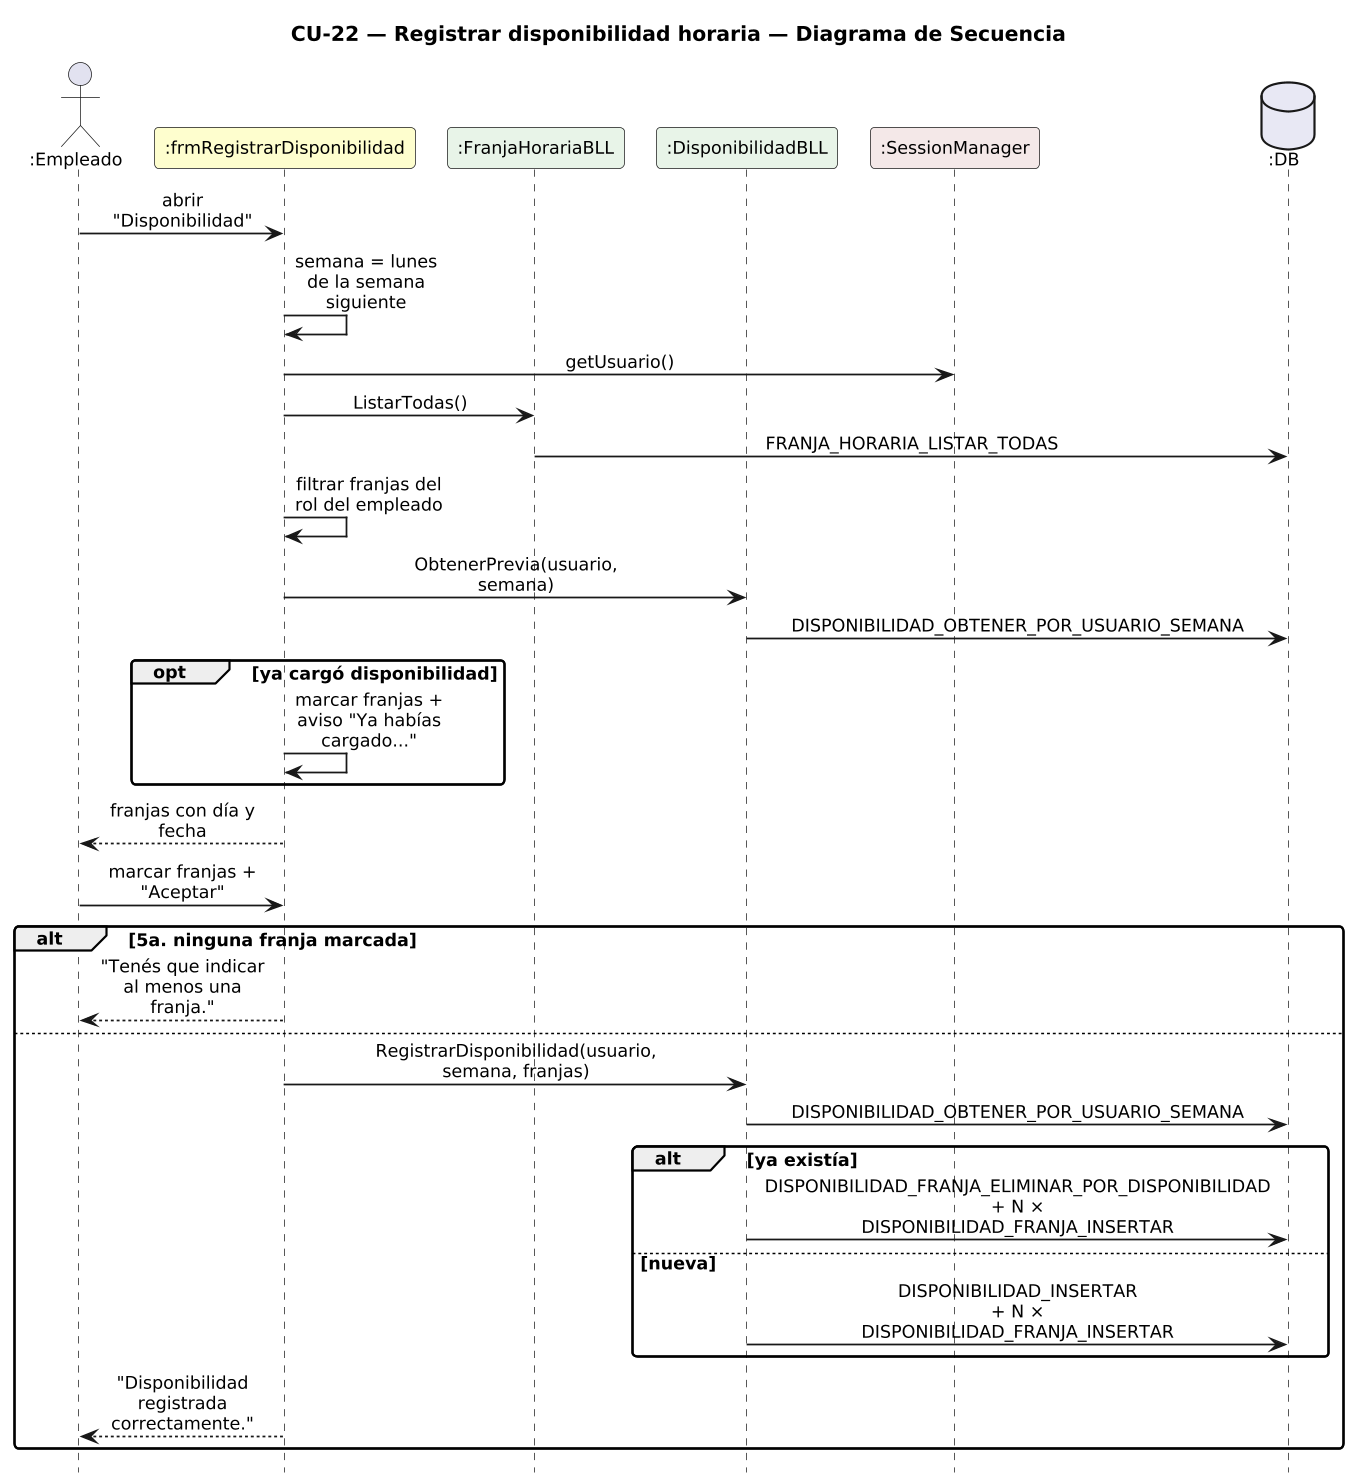

The diagram above was rendered by PlantUML. Its source (embedded in the PNG):
@startuml DiagramaSecuencia_CU22_RegistrarDisponibilidad

title CU-22 — Registrar disponibilidad horaria — Diagrama de Secuencia

skinparam shadowing false
skinparam roundcorner 6
skinparam sequenceArrowThickness 1.2
skinparam ParticipantPadding 6
skinparam BoxPadding 4
skinparam maxMessageSize 115
skinparam sequenceMessageAlign center
skinparam defaultFontSize 12
skinparam dpi 140
hide footbox

actor ":Empleado" as E
participant ":frmRegistrarDisponibilidad" as F #FEFECE
participant ":FranjaHorariaBLL" as FB #E8F4E8
participant ":DisponibilidadBLL" as D #E8F4E8
participant ":SessionManager" as S #F4E8E8
database ":DB" as DB #E8E8F4

E -> F : abrir "Disponibilidad"
F -> F : semana = lunes de la semana siguiente
F -> S : getUsuario()
F -> FB : ListarTodas()
FB -> DB : FRANJA_HORARIA_LISTAR_TODAS
F -> F : filtrar franjas del rol del empleado
F -> D : ObtenerPrevia(usuario, semana)
D -> DB : DISPONIBILIDAD_OBTENER_POR_USUARIO_SEMANA
opt ya cargó disponibilidad
  F -> F : marcar franjas + aviso "Ya habías cargado..."
end
F --> E : franjas con día y fecha
E -> F : marcar franjas + "Aceptar"
alt 5a. ninguna franja marcada
  F --> E : "Tenés que indicar al menos una franja."
else
  F -> D : RegistrarDisponibilidad(usuario, semana, franjas)
  D -> DB : DISPONIBILIDAD_OBTENER_POR_USUARIO_SEMANA
  alt ya existía
    D -> DB : DISPONIBILIDAD_FRANJA_ELIMINAR_POR_DISPONIBILIDAD\n+ N × DISPONIBILIDAD_FRANJA_INSERTAR
  else nueva
    D -> DB : DISPONIBILIDAD_INSERTAR\n+ N × DISPONIBILIDAD_FRANJA_INSERTAR
  end
  F --> E : "Disponibilidad registrada correctamente."
end

@enduml